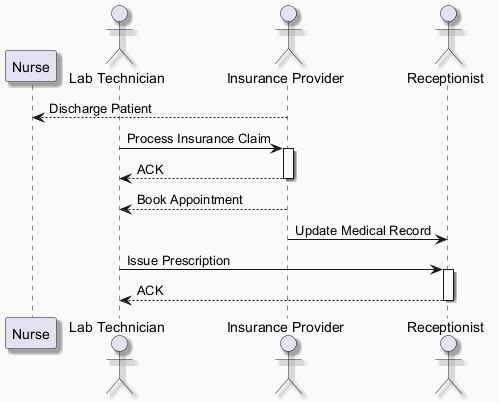

The diagram above was rendered by PlantUML. Its source (embedded in the PNG):
@startuml
skinparam backgroundColor #FAFAFA
skinparam classBackgroundColor #FFF3E0
skinparam classBorderColor #E65100
skinparam shadowing true
participant "Nurse" as N
actor "Lab Technician" as LT
actor "Insurance Provider" as IP
actor "Receptionist" as R
IP --> N : Discharge Patient
LT -> IP : Process Insurance Claim
activate IP
IP --> LT : ACK
deactivate IP
IP --> LT : Book Appointment
IP -> R : Update Medical Record
LT -> R : Issue Prescription
activate R
R --> LT : ACK
deactivate R
@enduml